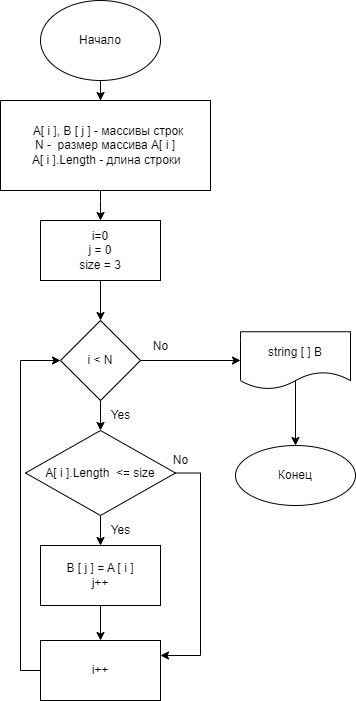

The diagram above was exported from draw.io. Its source (the exported page's mxGraphModel, read from the mxfile embedded in the PNG):
<mxGraphModel dx="1205" dy="706" grid="1" gridSize="10" guides="1" tooltips="1" connect="1" arrows="1" fold="1" page="1" pageScale="1" pageWidth="827" pageHeight="1169" math="0" shadow="0">
  <root>
    <mxCell id="0" />
    <mxCell id="1" parent="0" />
    <mxCell id="_47TSGVmauHlyRlXjmk9-3" value="" style="edgeStyle=orthogonalEdgeStyle;rounded=0;orthogonalLoop=1;jettySize=auto;html=1;fontSize=12;" parent="1" source="_47TSGVmauHlyRlXjmk9-1" edge="1">
      <mxGeometry relative="1" as="geometry">
        <mxPoint x="140" y="140" as="targetPoint" />
      </mxGeometry>
    </mxCell>
    <mxCell id="_47TSGVmauHlyRlXjmk9-1" value="Начало" style="ellipse;whiteSpace=wrap;html=1;fontSize=12;" parent="1" vertex="1">
      <mxGeometry x="80" y="40" width="120" height="80" as="geometry" />
    </mxCell>
    <mxCell id="WkkzJ5jirz3QRIklIixR-22" value="" style="edgeStyle=orthogonalEdgeStyle;rounded=0;orthogonalLoop=1;jettySize=auto;html=1;" edge="1" parent="1" source="1XjRqoRAvLIfFQoLRfRy-1" target="Q9uChUUArJS_k8bj0ieS-1">
      <mxGeometry relative="1" as="geometry">
        <Array as="points">
          <mxPoint x="140" y="240" />
          <mxPoint x="140" y="240" />
        </Array>
      </mxGeometry>
    </mxCell>
    <mxCell id="1XjRqoRAvLIfFQoLRfRy-1" value="&amp;nbsp; A[ i ], B&amp;nbsp;[ j ] - массивы строк&lt;br&gt;N -&amp;nbsp; размер массива A[ i ]&lt;br&gt;&amp;nbsp;A[ i ].Length - длина строки" style="whiteSpace=wrap;html=1;" parent="1" vertex="1">
      <mxGeometry x="40" y="140" width="210" height="90" as="geometry" />
    </mxCell>
    <mxCell id="Q9uChUUArJS_k8bj0ieS-4" value="" style="edgeStyle=orthogonalEdgeStyle;rounded=0;orthogonalLoop=1;jettySize=auto;html=1;fontSize=12;" parent="1" source="Q9uChUUArJS_k8bj0ieS-1" target="Q9uChUUArJS_k8bj0ieS-3" edge="1">
      <mxGeometry relative="1" as="geometry" />
    </mxCell>
    <mxCell id="Q9uChUUArJS_k8bj0ieS-1" value="i=0&lt;br&gt;j = 0&lt;br&gt;size = 3" style="whiteSpace=wrap;html=1;" parent="1" vertex="1">
      <mxGeometry x="80" y="260" width="120" height="60" as="geometry" />
    </mxCell>
    <mxCell id="WkkzJ5jirz3QRIklIixR-4" value="" style="edgeStyle=orthogonalEdgeStyle;rounded=0;orthogonalLoop=1;jettySize=auto;html=1;entryX=0;entryY=0.5;entryDx=0;entryDy=0;" edge="1" parent="1" source="Q9uChUUArJS_k8bj0ieS-3" target="nca8iVbvEqrtazGrlURU-1">
      <mxGeometry relative="1" as="geometry">
        <mxPoint x="270" y="400" as="targetPoint" />
      </mxGeometry>
    </mxCell>
    <mxCell id="WkkzJ5jirz3QRIklIixR-9" value="" style="edgeStyle=orthogonalEdgeStyle;rounded=0;orthogonalLoop=1;jettySize=auto;html=1;" edge="1" parent="1" source="Q9uChUUArJS_k8bj0ieS-3" target="WkkzJ5jirz3QRIklIixR-1">
      <mxGeometry relative="1" as="geometry" />
    </mxCell>
    <mxCell id="Q9uChUUArJS_k8bj0ieS-3" value="i &amp;lt; N" style="rhombus;whiteSpace=wrap;html=1;" parent="1" vertex="1">
      <mxGeometry x="100" y="360" width="80" height="80" as="geometry" />
    </mxCell>
    <mxCell id="nca8iVbvEqrtazGrlURU-4" value="" style="edgeStyle=orthogonalEdgeStyle;rounded=0;orthogonalLoop=1;jettySize=auto;html=1;fontSize=12;exitX=0.522;exitY=0.802;exitDx=0;exitDy=0;exitPerimeter=0;" parent="1" source="nca8iVbvEqrtazGrlURU-1" target="nca8iVbvEqrtazGrlURU-3" edge="1">
      <mxGeometry relative="1" as="geometry">
        <Array as="points">
          <mxPoint x="335" y="417" />
        </Array>
      </mxGeometry>
    </mxCell>
    <mxCell id="nca8iVbvEqrtazGrlURU-1" value="string [ ] B" style="shape=document;whiteSpace=wrap;html=1;boundedLbl=1;" parent="1" vertex="1">
      <mxGeometry x="280" y="371.25" width="110" height="57.5" as="geometry" />
    </mxCell>
    <mxCell id="nca8iVbvEqrtazGrlURU-3" value="Конец" style="ellipse;whiteSpace=wrap;html=1;" parent="1" vertex="1">
      <mxGeometry x="275" y="485" width="120" height="60" as="geometry" />
    </mxCell>
    <mxCell id="WkkzJ5jirz3QRIklIixR-7" value="" style="edgeStyle=orthogonalEdgeStyle;rounded=0;orthogonalLoop=1;jettySize=auto;html=1;" edge="1" parent="1" source="WkkzJ5jirz3QRIklIixR-1" target="WkkzJ5jirz3QRIklIixR-6">
      <mxGeometry relative="1" as="geometry" />
    </mxCell>
    <mxCell id="WkkzJ5jirz3QRIklIixR-14" value="" style="edgeStyle=orthogonalEdgeStyle;rounded=0;orthogonalLoop=1;jettySize=auto;html=1;startArrow=none;" edge="1" parent="1" source="WkkzJ5jirz3QRIklIixR-12" target="WkkzJ5jirz3QRIklIixR-13">
      <mxGeometry relative="1" as="geometry" />
    </mxCell>
    <mxCell id="WkkzJ5jirz3QRIklIixR-17" style="edgeStyle=orthogonalEdgeStyle;rounded=0;orthogonalLoop=1;jettySize=auto;html=1;entryX=1;entryY=0.25;entryDx=0;entryDy=0;" edge="1" parent="1" source="WkkzJ5jirz3QRIklIixR-1" target="WkkzJ5jirz3QRIklIixR-13">
      <mxGeometry relative="1" as="geometry">
        <Array as="points">
          <mxPoint x="240" y="513" />
          <mxPoint x="240" y="695" />
        </Array>
      </mxGeometry>
    </mxCell>
    <mxCell id="WkkzJ5jirz3QRIklIixR-1" value="A[ i ].Length&amp;nbsp; &amp;lt;= size" style="rhombus;whiteSpace=wrap;html=1;direction=south;" vertex="1" parent="1">
      <mxGeometry x="65" y="470" width="150" height="85" as="geometry" />
    </mxCell>
    <mxCell id="WkkzJ5jirz3QRIklIixR-2" value="No" style="text;html=1;align=center;verticalAlign=middle;resizable=0;points=[];autosize=1;strokeColor=none;fillColor=none;" vertex="1" parent="1">
      <mxGeometry x="180" y="371.25" width="40" height="30" as="geometry" />
    </mxCell>
    <mxCell id="WkkzJ5jirz3QRIklIixR-6" value="B [ j ] = A [ i ]&lt;br&gt;j++&lt;br&gt;" style="whiteSpace=wrap;html=1;" vertex="1" parent="1">
      <mxGeometry x="80" y="585" width="120" height="60" as="geometry" />
    </mxCell>
    <mxCell id="WkkzJ5jirz3QRIklIixR-5" value="Yes" style="text;html=1;align=center;verticalAlign=middle;resizable=0;points=[];autosize=1;strokeColor=none;fillColor=none;" vertex="1" parent="1">
      <mxGeometry x="140" y="440" width="40" height="30" as="geometry" />
    </mxCell>
    <mxCell id="WkkzJ5jirz3QRIklIixR-20" style="edgeStyle=orthogonalEdgeStyle;rounded=0;orthogonalLoop=1;jettySize=auto;html=1;entryX=0;entryY=0.5;entryDx=0;entryDy=0;" edge="1" parent="1" source="WkkzJ5jirz3QRIklIixR-13" target="Q9uChUUArJS_k8bj0ieS-3">
      <mxGeometry relative="1" as="geometry">
        <Array as="points">
          <mxPoint x="60" y="710" />
          <mxPoint x="60" y="400" />
        </Array>
      </mxGeometry>
    </mxCell>
    <mxCell id="WkkzJ5jirz3QRIklIixR-13" value="i++" style="whiteSpace=wrap;html=1;" vertex="1" parent="1">
      <mxGeometry x="80" y="680" width="120" height="60" as="geometry" />
    </mxCell>
    <mxCell id="WkkzJ5jirz3QRIklIixR-12" value="Yes" style="text;html=1;align=center;verticalAlign=middle;resizable=0;points=[];autosize=1;strokeColor=none;fillColor=none;" vertex="1" parent="1">
      <mxGeometry x="140" y="555" width="40" height="30" as="geometry" />
    </mxCell>
    <mxCell id="WkkzJ5jirz3QRIklIixR-18" value="No" style="text;html=1;align=center;verticalAlign=middle;resizable=0;points=[];autosize=1;strokeColor=none;fillColor=none;" vertex="1" parent="1">
      <mxGeometry x="200" y="485" width="40" height="30" as="geometry" />
    </mxCell>
  </root>
</mxGraphModel>